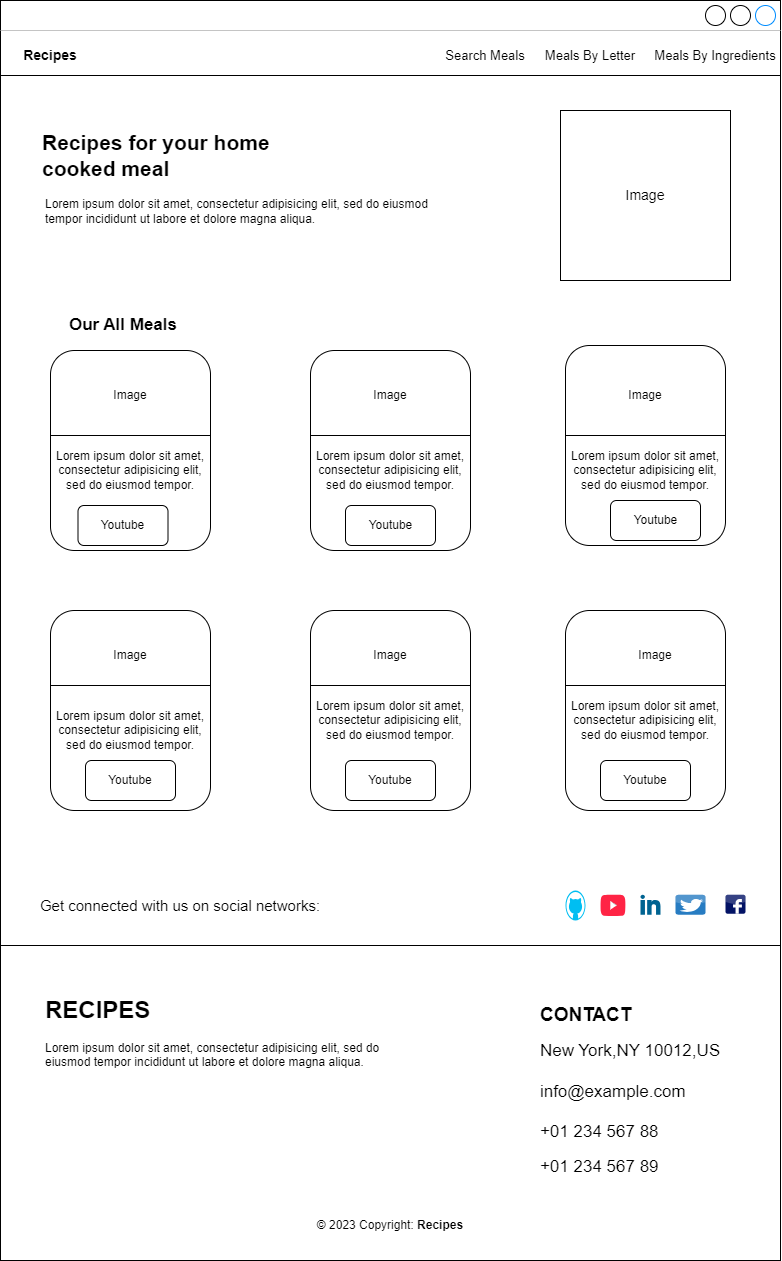

The diagram above was exported from draw.io. Its source (the exported page's mxGraphModel, read from the mxfile embedded in the PNG):
<mxGraphModel dx="1188" dy="742" grid="1" gridSize="10" guides="1" tooltips="1" connect="1" arrows="1" fold="1" page="1" pageScale="1" pageWidth="850" pageHeight="100" math="0" shadow="0">
  <root>
    <mxCell id="0" />
    <mxCell id="1" parent="0" />
    <mxCell id="eNfliP9ZinxcJzT5cfF0-2" value="" style="strokeWidth=1;shadow=0;dashed=0;align=center;html=1;shape=mxgraph.mockup.containers.window;align=left;verticalAlign=top;spacingLeft=8;strokeColor2=#008cff;strokeColor3=#c4c4c4;fontColor=#666666;mainText=;fontSize=17;labelBackgroundColor=none;whiteSpace=wrap;" vertex="1" parent="1">
      <mxGeometry x="30" y="30" width="780" height="1260" as="geometry" />
    </mxCell>
    <mxCell id="eNfliP9ZinxcJzT5cfF0-6" value="" style="line;strokeWidth=1;rotatable=0;dashed=0;labelPosition=right;align=left;verticalAlign=middle;spacingTop=0;spacingLeft=6;points=[];portConstraint=eastwest;" vertex="1" parent="1">
      <mxGeometry x="30" y="100" width="780" height="10" as="geometry" />
    </mxCell>
    <mxCell id="eNfliP9ZinxcJzT5cfF0-7" value="&lt;font style=&quot;font-size: 14px;&quot;&gt;&lt;b&gt;Recipes&lt;/b&gt;&lt;/font&gt;" style="text;html=1;strokeColor=none;fillColor=none;align=center;verticalAlign=middle;whiteSpace=wrap;rounded=0;" vertex="1" parent="1">
      <mxGeometry x="50" y="70" width="60" height="30" as="geometry" />
    </mxCell>
    <mxCell id="eNfliP9ZinxcJzT5cfF0-8" value="&lt;font style=&quot;font-size: 13px;&quot;&gt;Search Meals&lt;/font&gt;" style="text;html=1;strokeColor=none;fillColor=none;align=center;verticalAlign=middle;whiteSpace=wrap;rounded=0;" vertex="1" parent="1">
      <mxGeometry x="470" y="70" width="90" height="30" as="geometry" />
    </mxCell>
    <mxCell id="eNfliP9ZinxcJzT5cfF0-9" value="&lt;font style=&quot;font-size: 13px;&quot;&gt;Meals By Letter&lt;/font&gt;" style="text;html=1;strokeColor=none;fillColor=none;align=center;verticalAlign=middle;whiteSpace=wrap;rounded=0;" vertex="1" parent="1">
      <mxGeometry x="570" y="70" width="100" height="30" as="geometry" />
    </mxCell>
    <mxCell id="eNfliP9ZinxcJzT5cfF0-10" value="&lt;font style=&quot;font-size: 13px;&quot;&gt;Meals By Ingredients&lt;/font&gt;" style="text;html=1;strokeColor=none;fillColor=none;align=center;verticalAlign=middle;whiteSpace=wrap;rounded=0;" vertex="1" parent="1">
      <mxGeometry x="680" y="70" width="130" height="30" as="geometry" />
    </mxCell>
    <mxCell id="eNfliP9ZinxcJzT5cfF0-11" value="&lt;font style=&quot;font-size: 21px;&quot;&gt;&lt;b&gt;Recipes for your home cooked meal&lt;/b&gt;&lt;/font&gt;" style="text;html=1;strokeColor=none;fillColor=none;align=left;verticalAlign=middle;whiteSpace=wrap;rounded=0;" vertex="1" parent="1">
      <mxGeometry x="70" y="150" width="260" height="70" as="geometry" />
    </mxCell>
    <mxCell id="eNfliP9ZinxcJzT5cfF0-12" value="&lt;h1&gt;&lt;br&gt;&lt;/h1&gt;&lt;p&gt;&lt;br&gt;&lt;/p&gt;&lt;p&gt;Lorem ipsum dolor sit amet, consectetur adipisicing elit, sed do eiusmod tempor incididunt ut labore et dolore magna aliqua.&lt;/p&gt;" style="text;html=1;strokeColor=none;fillColor=none;spacing=5;spacingTop=-20;whiteSpace=wrap;overflow=hidden;rounded=0;" vertex="1" parent="1">
      <mxGeometry x="70" y="150" width="430" height="130" as="geometry" />
    </mxCell>
    <mxCell id="eNfliP9ZinxcJzT5cfF0-13" value="" style="whiteSpace=wrap;html=1;aspect=fixed;" vertex="1" parent="1">
      <mxGeometry x="590" y="140" width="170" height="170" as="geometry" />
    </mxCell>
    <mxCell id="eNfliP9ZinxcJzT5cfF0-14" value="&lt;font style=&quot;font-size: 14px;&quot;&gt;Image&lt;/font&gt;" style="text;html=1;strokeColor=none;fillColor=none;align=center;verticalAlign=middle;whiteSpace=wrap;rounded=0;" vertex="1" parent="1">
      <mxGeometry x="645" y="210" width="60" height="30" as="geometry" />
    </mxCell>
    <mxCell id="eNfliP9ZinxcJzT5cfF0-15" value="&lt;font size=&quot;1&quot; style=&quot;&quot;&gt;&lt;b style=&quot;font-size: 17px;&quot;&gt;Our All Meals&lt;/b&gt;&lt;/font&gt;" style="text;html=1;strokeColor=none;fillColor=none;align=center;verticalAlign=middle;whiteSpace=wrap;rounded=0;" vertex="1" parent="1">
      <mxGeometry x="77.5" y="340" width="150" height="30" as="geometry" />
    </mxCell>
    <mxCell id="eNfliP9ZinxcJzT5cfF0-16" value="" style="rounded=1;whiteSpace=wrap;html=1;" vertex="1" parent="1">
      <mxGeometry x="80" y="380" width="160" height="200" as="geometry" />
    </mxCell>
    <mxCell id="eNfliP9ZinxcJzT5cfF0-17" value="Image" style="text;html=1;strokeColor=none;fillColor=none;align=center;verticalAlign=middle;whiteSpace=wrap;rounded=0;" vertex="1" parent="1">
      <mxGeometry x="130" y="410" width="60" height="30" as="geometry" />
    </mxCell>
    <mxCell id="eNfliP9ZinxcJzT5cfF0-18" value="" style="line;strokeWidth=1;rotatable=0;dashed=0;labelPosition=right;align=left;verticalAlign=middle;spacingTop=0;spacingLeft=6;points=[];portConstraint=eastwest;" vertex="1" parent="1">
      <mxGeometry x="80" y="460" width="160" height="10" as="geometry" />
    </mxCell>
    <mxCell id="eNfliP9ZinxcJzT5cfF0-20" value="Lorem ipsum dolor sit amet, consectetur adipisicing elit, sed do eiusmod tempor." style="text;html=1;strokeColor=none;fillColor=none;align=center;verticalAlign=middle;whiteSpace=wrap;rounded=0;" vertex="1" parent="1">
      <mxGeometry x="80" y="730" width="160" height="40" as="geometry" />
    </mxCell>
    <mxCell id="eNfliP9ZinxcJzT5cfF0-22" value="" style="rounded=1;whiteSpace=wrap;html=1;" vertex="1" parent="1">
      <mxGeometry x="107.5" y="535" width="90" height="40" as="geometry" />
    </mxCell>
    <mxCell id="eNfliP9ZinxcJzT5cfF0-23" value="Youtube" style="text;html=1;strokeColor=none;fillColor=none;align=center;verticalAlign=middle;whiteSpace=wrap;rounded=0;" vertex="1" parent="1">
      <mxGeometry x="115" y="540" width="75" height="30" as="geometry" />
    </mxCell>
    <mxCell id="eNfliP9ZinxcJzT5cfF0-24" value="" style="rounded=1;whiteSpace=wrap;html=1;" vertex="1" parent="1">
      <mxGeometry x="340" y="380" width="160" height="200" as="geometry" />
    </mxCell>
    <mxCell id="eNfliP9ZinxcJzT5cfF0-26" value="" style="rounded=1;whiteSpace=wrap;html=1;" vertex="1" parent="1">
      <mxGeometry x="595" y="375" width="160" height="200" as="geometry" />
    </mxCell>
    <mxCell id="eNfliP9ZinxcJzT5cfF0-27" value="" style="rounded=1;whiteSpace=wrap;html=1;" vertex="1" parent="1">
      <mxGeometry x="80" y="640" width="160" height="200" as="geometry" />
    </mxCell>
    <mxCell id="eNfliP9ZinxcJzT5cfF0-28" value="" style="rounded=1;whiteSpace=wrap;html=1;" vertex="1" parent="1">
      <mxGeometry x="340" y="640" width="160" height="200" as="geometry" />
    </mxCell>
    <mxCell id="eNfliP9ZinxcJzT5cfF0-29" value="" style="rounded=1;whiteSpace=wrap;html=1;" vertex="1" parent="1">
      <mxGeometry x="595" y="640" width="160" height="200" as="geometry" />
    </mxCell>
    <mxCell id="eNfliP9ZinxcJzT5cfF0-30" value="Image" style="text;html=1;strokeColor=none;fillColor=none;align=center;verticalAlign=middle;whiteSpace=wrap;rounded=0;" vertex="1" parent="1">
      <mxGeometry x="390" y="410" width="60" height="30" as="geometry" />
    </mxCell>
    <mxCell id="eNfliP9ZinxcJzT5cfF0-31" value="" style="line;strokeWidth=1;rotatable=0;dashed=0;labelPosition=right;align=left;verticalAlign=middle;spacingTop=0;spacingLeft=6;points=[];portConstraint=eastwest;" vertex="1" parent="1">
      <mxGeometry x="340" y="460" width="160" height="10" as="geometry" />
    </mxCell>
    <mxCell id="eNfliP9ZinxcJzT5cfF0-32" value="" style="line;strokeWidth=1;rotatable=0;dashed=0;labelPosition=right;align=left;verticalAlign=middle;spacingTop=0;spacingLeft=6;points=[];portConstraint=eastwest;" vertex="1" parent="1">
      <mxGeometry x="595" y="460" width="160" height="10" as="geometry" />
    </mxCell>
    <mxCell id="eNfliP9ZinxcJzT5cfF0-33" value="Image" style="text;html=1;strokeColor=none;fillColor=none;align=center;verticalAlign=middle;whiteSpace=wrap;rounded=0;" vertex="1" parent="1">
      <mxGeometry x="645" y="410" width="60" height="30" as="geometry" />
    </mxCell>
    <mxCell id="eNfliP9ZinxcJzT5cfF0-35" value="" style="line;strokeWidth=1;rotatable=0;dashed=0;labelPosition=right;align=left;verticalAlign=middle;spacingTop=0;spacingLeft=6;points=[];portConstraint=eastwest;" vertex="1" parent="1">
      <mxGeometry x="80" y="710" width="160" height="10" as="geometry" />
    </mxCell>
    <mxCell id="eNfliP9ZinxcJzT5cfF0-36" value="Lorem ipsum dolor sit amet, consectetur adipisicing elit, sed do eiusmod tempor." style="text;html=1;strokeColor=none;fillColor=none;align=center;verticalAlign=middle;whiteSpace=wrap;rounded=0;" vertex="1" parent="1">
      <mxGeometry x="80" y="480" width="160" height="40" as="geometry" />
    </mxCell>
    <mxCell id="eNfliP9ZinxcJzT5cfF0-37" value="Lorem ipsum dolor sit amet, consectetur adipisicing elit, sed do eiusmod tempor." style="text;html=1;strokeColor=none;fillColor=none;align=center;verticalAlign=middle;whiteSpace=wrap;rounded=0;" vertex="1" parent="1">
      <mxGeometry x="80" y="740" width="160" height="40" as="geometry" />
    </mxCell>
    <mxCell id="eNfliP9ZinxcJzT5cfF0-40" value="" style="rounded=1;whiteSpace=wrap;html=1;" vertex="1" parent="1">
      <mxGeometry x="115" y="790" width="90" height="40" as="geometry" />
    </mxCell>
    <mxCell id="eNfliP9ZinxcJzT5cfF0-41" value="Youtube" style="text;html=1;strokeColor=none;fillColor=none;align=center;verticalAlign=middle;whiteSpace=wrap;rounded=0;" vertex="1" parent="1">
      <mxGeometry x="130" y="790" width="60" height="40" as="geometry" />
    </mxCell>
    <mxCell id="eNfliP9ZinxcJzT5cfF0-42" value="Image" style="text;html=1;strokeColor=none;fillColor=none;align=center;verticalAlign=middle;whiteSpace=wrap;rounded=0;" vertex="1" parent="1">
      <mxGeometry x="130" y="670" width="60" height="30" as="geometry" />
    </mxCell>
    <mxCell id="eNfliP9ZinxcJzT5cfF0-43" value="" style="rounded=1;whiteSpace=wrap;html=1;" vertex="1" parent="1">
      <mxGeometry x="375" y="535" width="90" height="40" as="geometry" />
    </mxCell>
    <mxCell id="eNfliP9ZinxcJzT5cfF0-44" value="" style="rounded=1;whiteSpace=wrap;html=1;" vertex="1" parent="1">
      <mxGeometry x="630" y="790" width="90" height="40" as="geometry" />
    </mxCell>
    <mxCell id="eNfliP9ZinxcJzT5cfF0-45" value="" style="rounded=1;whiteSpace=wrap;html=1;" vertex="1" parent="1">
      <mxGeometry x="640" y="530" width="90" height="40" as="geometry" />
    </mxCell>
    <mxCell id="eNfliP9ZinxcJzT5cfF0-46" value="" style="rounded=1;whiteSpace=wrap;html=1;" vertex="1" parent="1">
      <mxGeometry x="375" y="790" width="90" height="40" as="geometry" />
    </mxCell>
    <mxCell id="eNfliP9ZinxcJzT5cfF0-47" value="Youtube" style="text;html=1;strokeColor=none;fillColor=none;align=center;verticalAlign=middle;whiteSpace=wrap;rounded=0;" vertex="1" parent="1">
      <mxGeometry x="382.5" y="540" width="75" height="30" as="geometry" />
    </mxCell>
    <mxCell id="eNfliP9ZinxcJzT5cfF0-48" value="Youtube" style="text;html=1;strokeColor=none;fillColor=none;align=center;verticalAlign=middle;whiteSpace=wrap;rounded=0;" vertex="1" parent="1">
      <mxGeometry x="647.5" y="535" width="75" height="30" as="geometry" />
    </mxCell>
    <mxCell id="eNfliP9ZinxcJzT5cfF0-50" value="Youtube" style="text;html=1;strokeColor=none;fillColor=none;align=center;verticalAlign=middle;whiteSpace=wrap;rounded=0;" vertex="1" parent="1">
      <mxGeometry x="390" y="790" width="60" height="40" as="geometry" />
    </mxCell>
    <mxCell id="eNfliP9ZinxcJzT5cfF0-51" value="Youtube" style="text;html=1;strokeColor=none;fillColor=none;align=center;verticalAlign=middle;whiteSpace=wrap;rounded=0;" vertex="1" parent="1">
      <mxGeometry x="645" y="790" width="60" height="40" as="geometry" />
    </mxCell>
    <mxCell id="eNfliP9ZinxcJzT5cfF0-52" value="Image" style="text;html=1;strokeColor=none;fillColor=none;align=center;verticalAlign=middle;whiteSpace=wrap;rounded=0;" vertex="1" parent="1">
      <mxGeometry x="390" y="670" width="60" height="30" as="geometry" />
    </mxCell>
    <mxCell id="eNfliP9ZinxcJzT5cfF0-53" value="Image" style="text;html=1;strokeColor=none;fillColor=none;align=center;verticalAlign=middle;whiteSpace=wrap;rounded=0;" vertex="1" parent="1">
      <mxGeometry x="655" y="670" width="60" height="30" as="geometry" />
    </mxCell>
    <mxCell id="eNfliP9ZinxcJzT5cfF0-55" value="" style="line;strokeWidth=1;rotatable=0;dashed=0;labelPosition=right;align=left;verticalAlign=middle;spacingTop=0;spacingLeft=6;points=[];portConstraint=eastwest;" vertex="1" parent="1">
      <mxGeometry x="340" y="710" width="160" height="10" as="geometry" />
    </mxCell>
    <mxCell id="eNfliP9ZinxcJzT5cfF0-56" value="" style="line;strokeWidth=1;rotatable=0;dashed=0;labelPosition=right;align=left;verticalAlign=middle;spacingTop=0;spacingLeft=6;points=[];portConstraint=eastwest;" vertex="1" parent="1">
      <mxGeometry x="595" y="710" width="160" height="10" as="geometry" />
    </mxCell>
    <mxCell id="eNfliP9ZinxcJzT5cfF0-57" value="Lorem ipsum dolor sit amet, consectetur adipisicing elit, sed do eiusmod tempor." style="text;html=1;strokeColor=none;fillColor=none;align=center;verticalAlign=middle;whiteSpace=wrap;rounded=0;" vertex="1" parent="1">
      <mxGeometry x="340" y="730" width="160" height="40" as="geometry" />
    </mxCell>
    <mxCell id="eNfliP9ZinxcJzT5cfF0-58" value="Lorem ipsum dolor sit amet, consectetur adipisicing elit, sed do eiusmod tempor." style="text;html=1;strokeColor=none;fillColor=none;align=center;verticalAlign=middle;whiteSpace=wrap;rounded=0;" vertex="1" parent="1">
      <mxGeometry x="595" y="730" width="160" height="40" as="geometry" />
    </mxCell>
    <mxCell id="eNfliP9ZinxcJzT5cfF0-59" value="Lorem ipsum dolor sit amet, consectetur adipisicing elit, sed do eiusmod tempor." style="text;html=1;strokeColor=none;fillColor=none;align=center;verticalAlign=middle;whiteSpace=wrap;rounded=0;" vertex="1" parent="1">
      <mxGeometry x="340" y="480" width="160" height="40" as="geometry" />
    </mxCell>
    <mxCell id="eNfliP9ZinxcJzT5cfF0-60" value="Lorem ipsum dolor sit amet, consectetur adipisicing elit, sed do eiusmod tempor." style="text;html=1;strokeColor=none;fillColor=none;align=center;verticalAlign=middle;whiteSpace=wrap;rounded=0;" vertex="1" parent="1">
      <mxGeometry x="595" y="480" width="160" height="40" as="geometry" />
    </mxCell>
    <mxCell id="eNfliP9ZinxcJzT5cfF0-62" value="© 2023 Copyright:&amp;nbsp;&lt;b&gt;Recipes&lt;/b&gt;" style="text;html=1;strokeColor=none;fillColor=none;align=center;verticalAlign=middle;whiteSpace=wrap;rounded=0;" vertex="1" parent="1">
      <mxGeometry x="325" y="1240" width="190" height="30" as="geometry" />
    </mxCell>
    <mxCell id="eNfliP9ZinxcJzT5cfF0-63" value="&lt;font style=&quot;font-size: 15px;&quot;&gt;Get connected with us on social networks:&lt;/font&gt;" style="text;html=1;strokeColor=none;fillColor=none;align=center;verticalAlign=middle;whiteSpace=wrap;rounded=0;" vertex="1" parent="1">
      <mxGeometry x="60" y="920" width="300" height="30" as="geometry" />
    </mxCell>
    <mxCell id="eNfliP9ZinxcJzT5cfF0-64" value="" style="line;strokeWidth=1;rotatable=0;dashed=0;labelPosition=right;align=left;verticalAlign=middle;spacingTop=0;spacingLeft=6;points=[];portConstraint=eastwest;" vertex="1" parent="1">
      <mxGeometry x="30" y="970" width="780" height="10" as="geometry" />
    </mxCell>
    <mxCell id="eNfliP9ZinxcJzT5cfF0-65" value="" style="verticalLabelPosition=bottom;html=1;verticalAlign=top;align=center;strokeColor=none;fillColor=#00BEF2;shape=mxgraph.azure.github_code;pointerEvents=1;" vertex="1" parent="1">
      <mxGeometry x="595" y="920" width="20" height="30" as="geometry" />
    </mxCell>
    <mxCell id="eNfliP9ZinxcJzT5cfF0-66" value="" style="dashed=0;outlineConnect=0;html=1;align=center;labelPosition=center;verticalLabelPosition=bottom;verticalAlign=top;shape=mxgraph.weblogos.youtube_2;fillColor=#ff2445;gradientColor=none;fillStyle=auto;" vertex="1" parent="1">
      <mxGeometry x="630" y="924.25" width="25" height="21.5" as="geometry" />
    </mxCell>
    <mxCell id="eNfliP9ZinxcJzT5cfF0-67" value="" style="dashed=0;outlineConnect=0;html=1;align=center;labelPosition=center;verticalLabelPosition=bottom;verticalAlign=top;shape=mxgraph.weblogos.linkedin;fillColor=#006391;gradientColor=none;" vertex="1" parent="1">
      <mxGeometry x="670" y="924.25" width="20" height="20" as="geometry" />
    </mxCell>
    <mxCell id="eNfliP9ZinxcJzT5cfF0-68" value="" style="dashed=0;outlineConnect=0;html=1;align=center;labelPosition=center;verticalLabelPosition=bottom;verticalAlign=top;shape=mxgraph.webicons.twitter;fillColor=#277cc2;gradientColor=none;" vertex="1" parent="1">
      <mxGeometry x="705" y="924.25" width="30" height="20" as="geometry" />
    </mxCell>
    <mxCell id="eNfliP9ZinxcJzT5cfF0-69" value="" style="dashed=0;outlineConnect=0;html=1;align=center;labelPosition=center;verticalLabelPosition=bottom;verticalAlign=top;shape=mxgraph.webicons.facebook;fillColor=#031365;gradientColor=none;" vertex="1" parent="1">
      <mxGeometry x="755" y="924.25" width="20" height="19" as="geometry" />
    </mxCell>
    <mxCell id="eNfliP9ZinxcJzT5cfF0-71" value="&lt;h1&gt;RECIPES&lt;/h1&gt;&lt;p&gt;Lorem ipsum dolor sit amet, consectetur adipisicing elit, sed do eiusmod tempor incididunt ut labore et dolore magna aliqua.&lt;/p&gt;" style="text;html=1;strokeColor=none;fillColor=none;spacing=5;spacingTop=-20;whiteSpace=wrap;overflow=hidden;rounded=0;" vertex="1" parent="1">
      <mxGeometry x="70" y="1020" width="380" height="120" as="geometry" />
    </mxCell>
    <mxCell id="eNfliP9ZinxcJzT5cfF0-72" value="&lt;div style=&quot;text-align: left;&quot;&gt;&lt;span style=&quot;background-color: initial;&quot;&gt;&lt;b style=&quot;&quot;&gt;&lt;font style=&quot;font-size: 19px;&quot;&gt;CONTACT&lt;/font&gt;&lt;/b&gt;&lt;/span&gt;&lt;/div&gt;&lt;br&gt;&lt;div style=&quot;text-align: left;&quot;&gt;&lt;span style=&quot;font-size: 17px; background-color: initial;&quot;&gt;New York,NY 10012,US&lt;/span&gt;&lt;/div&gt;&lt;font style=&quot;&quot;&gt;&lt;div style=&quot;text-align: left;&quot;&gt;&lt;span style=&quot;font-size: 17px;&quot;&gt;&lt;br&gt;&lt;/span&gt;&lt;/div&gt;&lt;/font&gt;&lt;font style=&quot;&quot;&gt;&lt;div style=&quot;font-size: 17px; text-align: left;&quot;&gt;&lt;span style=&quot;background-color: initial;&quot;&gt;info@example.com&lt;/span&gt;&lt;/div&gt;&lt;div style=&quot;text-align: left;&quot;&gt;&lt;span style=&quot;font-size: 17px;&quot;&gt;&lt;br&gt;&lt;/span&gt;&lt;/div&gt;&lt;span style=&quot;font-size: 17px;&quot;&gt;&lt;div style=&quot;text-align: left;&quot;&gt;&lt;span style=&quot;background-color: initial;&quot;&gt;+01 234 567 88&lt;/span&gt;&lt;/div&gt;&lt;/span&gt;&lt;div style=&quot;text-align: left;&quot;&gt;&lt;br&gt;&lt;/div&gt;&lt;span style=&quot;font-size: 17px;&quot;&gt;&lt;div style=&quot;text-align: left;&quot;&gt;&lt;span style=&quot;background-color: initial;&quot;&gt;+01 234 567 89&lt;/span&gt;&lt;/div&gt;&lt;/span&gt;&lt;/font&gt;" style="text;html=1;strokeColor=none;fillColor=none;align=center;verticalAlign=middle;whiteSpace=wrap;rounded=0;" vertex="1" parent="1">
      <mxGeometry x="540" y="1030" width="240" height="180" as="geometry" />
    </mxCell>
  </root>
</mxGraphModel>